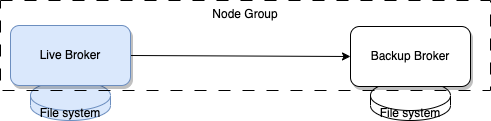

The diagram above was exported from draw.io. Its source (the exported page's mxGraphModel, read from the mxfile embedded in the PNG):
<mxGraphModel dx="482" dy="232" grid="1" gridSize="10" guides="1" tooltips="1" connect="1" arrows="1" fold="1" page="1" pageScale="1" pageWidth="850" pageHeight="1100" math="0" shadow="0">
  <root>
    <mxCell id="0" />
    <mxCell id="1" parent="0" />
    <mxCell id="6" style="html=1;entryX=0;entryY=0.5;entryDx=0;entryDy=0;exitX=1;exitY=0.5;exitDx=0;exitDy=0;" parent="1" source="2" target="5" edge="1">
      <mxGeometry relative="1" as="geometry">
        <mxPoint x="247.98231869997574" y="206.5" as="sourcePoint" />
      </mxGeometry>
    </mxCell>
    <mxCell id="7" value="File system" style="shape=cylinder3;whiteSpace=wrap;html=1;boundedLbl=1;backgroundOutline=1;size=15;fillColor=#dae8fc;strokeColor=#6c8ebf;" parent="1" vertex="1">
      <mxGeometry x="40" y="150" width="80" height="40" as="geometry" />
    </mxCell>
    <mxCell id="8" value="File system" style="shape=cylinder3;whiteSpace=wrap;html=1;boundedLbl=1;backgroundOutline=1;size=15;" parent="1" vertex="1">
      <mxGeometry x="380" y="150" width="80" height="40" as="geometry" />
    </mxCell>
    <mxCell id="2" value="Live Broker" style="rounded=1;whiteSpace=wrap;html=1;shadow=1;fillColor=#dae8fc;strokeColor=#6c8ebf;" parent="1" vertex="1">
      <mxGeometry x="20" y="95" width="120" height="60" as="geometry" />
    </mxCell>
    <mxCell id="5" value="Backup Broker" style="rounded=1;whiteSpace=wrap;html=1;shadow=1;" parent="1" vertex="1">
      <mxGeometry x="360" y="96" width="120" height="60" as="geometry" />
    </mxCell>
    <mxCell id="9" value="Node Group" style="rounded=0;whiteSpace=wrap;html=1;fillColor=none;dashed=1;dashPattern=12 12;verticalAlign=top;" vertex="1" parent="1">
      <mxGeometry x="10" y="70" width="490" height="90" as="geometry" />
    </mxCell>
  </root>
</mxGraphModel>